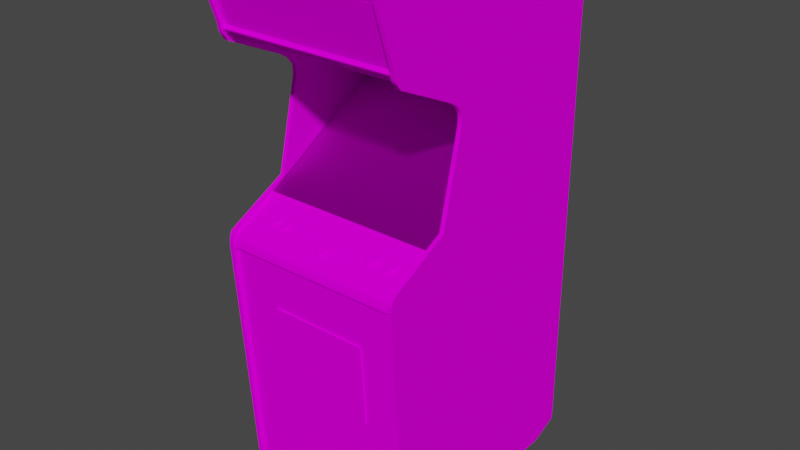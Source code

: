 # Source: theend.blend  (saved by Blender 2.93.20; exported with 4.5.12 LTS)
import bpy
from mathutils import Matrix  # noqa: F401  (used for matrix-valued properties, if any)

bpy.ops.wm.read_factory_settings(use_empty=True)
scene = bpy.context.scene
scene.name = 'Scene'

# ---- images (referenced by path relative to the original .blend; pixels are not part of the script)
import os
ASSET_DIR = os.environ.get("B2B_ASSET_DIR", "")  # directory of the original .blend (textures are referenced by path, not embedded)
HERE = os.path.dirname(os.path.abspath(__file__))  # packed textures are extracted next to this script under _unpacked/

def load_image(name, relpath, width, height, colorspace="sRGB"):
    """Load a texture the original file referenced (path relative to the .blend, or extracted next to this script)."""
    p = next((c for c in (os.path.join(HERE, relpath), os.path.join(ASSET_DIR, relpath)) if relpath and os.path.exists(c)), "")
    if p:
        img = bpy.data.images.load(p, check_existing=True)
        img.name = name
    else:  # same state as the original file: an image datablock whose file is absent (Cycles renders it pink)
        img = bpy.data.images.new(name, width, height)
        img.source = "FILE"
        img.filepath = "//" + (relpath or name)
    img.colorspace_settings.name = colorspace
    return img
img_theendmarqueemap_tiff = load_image('theendmarqueemap.TIFF', 'theendmarqueemap.TIFF', 1024, 1024, 'sRGB')
img_theendmonitormap_tiff = load_image('theendmonitormap.TIFF', 'theendmonitormap.TIFF', 1024, 1024, 'sRGB')
img_theendglassmap_tiff = load_image('theendglassmap.TIFF', 'theendglassmap.TIFF', 1024, 1024, 'sRGB')
img_theendbezelmap_tiff = load_image('theendbezelmap.TIFF', 'theendbezelmap.TIFF', 1024, 1024, 'sRGB')
img_theendallmap_tiff = load_image('theendallmap.TIFF', 'theendallmap.TIFF', 1024, 1024, 'sRGB')

# ---- materials (node trees are filled in below, after node groups)
mat_theendmarquee = bpy.data.materials.new('theendmarquee')
mat_theendmarquee.use_transparent_shadow = False
mat_theendmarquee.roughness = 0.8807
mat_theendmarquee.specular_intensity = 0.0
mat_theendmonitor = bpy.data.materials.new('theendmonitor')
mat_theendmonitor.use_transparent_shadow = False
mat_theendmonitor.roughness = 0.8807
mat_theendmonitor.specular_intensity = 0.0
mat_theendglass = bpy.data.materials.new('theendglass')
mat_theendglass.use_transparent_shadow = False
mat_theendglass.roughness = 0.8807
mat_theendglass.specular_intensity = 0.0
mat_theendbezel = bpy.data.materials.new('theendbezel')
mat_theendbezel.use_transparent_shadow = False
mat_theendbezel.roughness = 0.8807
mat_theendbezel.specular_intensity = 0.0
mat_theendall = bpy.data.materials.new('theendall')
mat_theendall.use_transparent_shadow = False
mat_theendall.roughness = 0.8807
mat_theendall.specular_intensity = 0.0

# ---- node groups
ng_auto_smooth = bpy.data.node_groups.new('Auto Smooth', 'GeometryNodeTree')
_s = ng_auto_smooth.interface.new_socket(name='Geometry', in_out='OUTPUT', socket_type='NodeSocketGeometry')
_s = ng_auto_smooth.interface.new_socket(name='Geometry', in_out='INPUT', socket_type='NodeSocketGeometry')
_s = ng_auto_smooth.interface.new_socket(name='Angle', in_out='INPUT', socket_type='NodeSocketFloat')
_s.subtype = 'ANGLE'
_s.min_value = 0.0
_s.max_value = 3.142
ng_auto_smooth.is_modifier = True
_N = ng_auto_smooth.nodes; _L = ng_auto_smooth.links
n0 = _N.new('NodeGroupOutput'); n0.name = 'Group Output'; n0.location = (480, -100)
n1 = _N.new('NodeGroupInput'); n1.name = 'Group Input'; n1.location = (-420, -300)
n2 = _N.new('NodeGroupInput'); n2.name = 'Group Input.001'; n2.location = (-60, -100)
n3 = _N.new('GeometryNodeSetShadeSmooth'); n3.name = 'Set Shade Smooth'; n3.location = (120, -100)
n3.domain = 'EDGE'
n4 = _N.new('GeometryNodeSetShadeSmooth'); n4.name = 'Set Shade Smooth.001'; n4.location = (300, -100)
n5 = _N.new('GeometryNodeInputMeshEdgeAngle'); n5.name = 'Edge Angle'; n5.location = (-420, -220)
n6 = _N.new('GeometryNodeInputEdgeSmooth'); n6.name = 'Is Edge Smooth'; n6.location = (-60, -160)
n7 = _N.new('GeometryNodeInputShadeSmooth'); n7.name = 'Is Face Smooth'; n7.location = (-240, -340)
n8 = _N.new('FunctionNodeBooleanMath'); n8.name = 'Boolean Math'; n8.location = (-60, -220)
n9 = _N.new('FunctionNodeCompare'); n9.name = 'Compare'; n9.location = (-240, -180)
n9.operation = 'LESS_EQUAL'
_L.new(n5.outputs[0], n9.inputs[0])
_L.new(n4.outputs[0], n0.inputs[0])
_L.new(n1.outputs[1], n9.inputs[1])
_L.new(n9.outputs[0], n8.inputs[0])
_L.new(n7.outputs[0], n8.inputs[1])
_L.new(n2.outputs[0], n3.inputs[0])
_L.new(n6.outputs[0], n3.inputs[1])
_L.new(n3.outputs[0], n4.inputs[0])
_L.new(n8.outputs[0], n3.inputs[2])
n0.is_active_output = True

# ---- material node trees
mat_theendmarquee.use_nodes = True; mat_theendmarquee.node_tree.nodes.clear()
_N = mat_theendmarquee.node_tree.nodes; _L = mat_theendmarquee.node_tree.links
n0 = _N.new('ShaderNodeBsdfPrincipled'); n0.name = 'Principled BSDF'; n0.location = (10, 300)
n0.distribution = 'GGX'
n0.subsurface_method = 'BURLEY'
n0.inputs[2].default_value = 0.8807
n0.inputs[3].default_value = 1.45
n0.inputs[13].default_value = 0.0
n0.inputs[27].default_value = (0.0, 0.0, 0.0, 1.0)
n0.inputs[28].default_value = 1.0
n1 = _N.new('ShaderNodeOutputMaterial'); n1.name = 'Material Output'; n1.location = (300, 300)
n2 = _N.new('ShaderNodeTexImage'); n2.name = 'Image Texture'; n2.location = (-300, 600)
n2.image = img_theendmarqueemap_tiff
_L.new(n0.outputs[0], n1.inputs[0])
_L.new(n2.outputs[0], n0.inputs[0])
n1.is_active_output = True
mat_theendmonitor.use_nodes = True; mat_theendmonitor.node_tree.nodes.clear()
_N = mat_theendmonitor.node_tree.nodes; _L = mat_theendmonitor.node_tree.links
n0 = _N.new('ShaderNodeBsdfPrincipled'); n0.name = 'Principled BSDF'; n0.location = (10, 300)
n0.distribution = 'GGX'
n0.subsurface_method = 'BURLEY'
n0.inputs[2].default_value = 0.8807
n0.inputs[3].default_value = 1.45
n0.inputs[13].default_value = 0.0
n0.inputs[27].default_value = (0.0, 0.0, 0.0, 1.0)
n0.inputs[28].default_value = 1.0
n1 = _N.new('ShaderNodeOutputMaterial'); n1.name = 'Material Output'; n1.location = (300, 300)
n2 = _N.new('ShaderNodeTexImage'); n2.name = 'Image Texture'; n2.location = (-300, 600)
n2.image = img_theendmonitormap_tiff
_L.new(n0.outputs[0], n1.inputs[0])
_L.new(n2.outputs[0], n0.inputs[0])
n1.is_active_output = True
mat_theendglass.use_nodes = True; mat_theendglass.node_tree.nodes.clear()
_N = mat_theendglass.node_tree.nodes; _L = mat_theendglass.node_tree.links
n0 = _N.new('ShaderNodeBsdfPrincipled'); n0.name = 'Principled BSDF'; n0.location = (10, 300)
n0.distribution = 'GGX'
n0.subsurface_method = 'BURLEY'
n0.inputs[2].default_value = 0.8807
n0.inputs[3].default_value = 1.45
n0.inputs[4].default_value = 0.1
n0.inputs[13].default_value = 0.0
n0.inputs[27].default_value = (0.0, 0.0, 0.0, 1.0)
n0.inputs[28].default_value = 1.0
n1 = _N.new('ShaderNodeOutputMaterial'); n1.name = 'Material Output'; n1.location = (300, 300)
n2 = _N.new('ShaderNodeTexImage'); n2.name = 'Image Texture'; n2.location = (-300, 600)
n2.image = img_theendglassmap_tiff
_L.new(n0.outputs[0], n1.inputs[0])
_L.new(n2.outputs[0], n0.inputs[0])
n1.is_active_output = True
mat_theendbezel.use_nodes = True; mat_theendbezel.node_tree.nodes.clear()
_N = mat_theendbezel.node_tree.nodes; _L = mat_theendbezel.node_tree.links
n0 = _N.new('ShaderNodeBsdfPrincipled'); n0.name = 'Principled BSDF'; n0.location = (10, 300)
n0.distribution = 'GGX'
n0.subsurface_method = 'BURLEY'
n0.inputs[2].default_value = 0.8807
n0.inputs[3].default_value = 1.45
n0.inputs[13].default_value = 0.0
n0.inputs[27].default_value = (0.0, 0.0, 0.0, 1.0)
n0.inputs[28].default_value = 1.0
n1 = _N.new('ShaderNodeOutputMaterial'); n1.name = 'Material Output'; n1.location = (300, 300)
n2 = _N.new('ShaderNodeTexImage'); n2.name = 'Image Texture'; n2.location = (-300, 600)
n2.image = img_theendbezelmap_tiff
_L.new(n0.outputs[0], n1.inputs[0])
_L.new(n2.outputs[0], n0.inputs[0])
n1.is_active_output = True
mat_theendall.use_nodes = True; mat_theendall.node_tree.nodes.clear()
_N = mat_theendall.node_tree.nodes; _L = mat_theendall.node_tree.links
n0 = _N.new('ShaderNodeBsdfPrincipled'); n0.name = 'Principled BSDF'; n0.location = (10, 300)
n0.distribution = 'GGX'
n0.subsurface_method = 'BURLEY'
n0.inputs[2].default_value = 0.8807
n0.inputs[3].default_value = 1.45
n0.inputs[13].default_value = 0.0
n0.inputs[27].default_value = (0.0, 0.0, 0.0, 1.0)
n0.inputs[28].default_value = 1.0
n1 = _N.new('ShaderNodeOutputMaterial'); n1.name = 'Material Output'; n1.location = (300, 300)
n2 = _N.new('ShaderNodeTexImage'); n2.name = 'Image Texture'; n2.location = (-300, 600)
n2.image = img_theendallmap_tiff
_L.new(n0.outputs[0], n1.inputs[0])
_L.new(n2.outputs[0], n0.inputs[0])
n1.is_active_output = True

# ---- world
world_world = bpy.data.worlds.new('World'); scene.world = world_world
world_world.use_nodes = True; world_world.node_tree.nodes.clear()
_N = world_world.node_tree.nodes; _L = world_world.node_tree.links
n0 = _N.new('ShaderNodeOutputWorld'); n0.name = 'World Output'; n0.location = (300, 300)
n1 = _N.new('ShaderNodeBackground'); n1.name = 'Background'; n1.location = (10, 300)
n1.inputs[0].default_value = (0.05088, 0.05088, 0.05088, 1.0)
_L.new(n1.outputs[0], n0.inputs[0])
n0.is_active_output = True
world_world.color = (0.05088, 0.05088, 0.05088)
world_world.use_sun_shadow = False
world_world.sun_shadow_jitter_overblur = 0.0

# ---- meshes
me_theend = bpy.data.meshes.new('theend')
me_theend.from_pydata([(0.06964, 0.5692, -0.2976), (0.06964, 0.62, -0.2976), (-0.1189, 0.5692, -0.2976), (-0.1189, 0.62, -0.2976), (-0.1001, 0.07777, -0.2138), (-0.003783, 0.08083, -0.2127), (-0.003783, 0.1405, -0.3243), (-0.099, 0.009321, -0.1071), (-0.003783, 0.01009, -0.1052), (0.09144, 0.1382, -0.3239), (-0.099, 0.1382, -0.3239), (0.09144, 0.009321, -0.1071), (0.09258, 0.07777, -0.2138), (0.1515, 0.07433, -0.2153), (0.08914, 0.1726, -0.3909), (-0.09671, -0.03389, -0.04326), (-0.003783, 0.1753, -0.3932), (-0.09671, 0.1726, -0.3909), (-0.003783, -0.03466, -0.0402), (-0.1491, 0.1669, -0.3825), (0.1488, 0.008557, -0.1106), (-0.1567, 0.008557, -0.1106), (-0.159, 0.07433, -0.2153), (0.1415, 0.1669, -0.3825), (-0.159, 0.07357, -0.2153), (-0.1567, 0.1336, -0.322), (0.08914, -0.03389, -0.04326), (-0.003783, -0.03542, -0.0402), (-0.09671, -0.03427, -0.04326), (0.1488, 0.134, -0.322), (0.1515, 0.07357, -0.2153), (0.1488, 0.008174, -0.1109), (-0.1567, 0.134, -0.322), (-0.003783, 0.1749, -0.3935), (0.08914, 0.1722, -0.3909), (0.1488, 0.1336, -0.322), (-0.1567, 0.008174, -0.1109), (0.1415, -0.02968, -0.05206), (0.08914, -0.03427, -0.04326), (0.1415, -0.03007, -0.05206), (0.1415, 0.1665, -0.3825), (-0.09671, 0.1722, -0.3909), (-0.1491, -0.03007, -0.05206), (-0.1491, -0.02968, -0.05206), (-0.1491, 0.1665, -0.3825), (0.2987, -0.0316, -0.001196), (-0.3013, 0.251, -0.4738), (-0.3013, -0.0316, -0.001196), (0.2987, 0.251, -0.4738), (0.2987, -0.03504, -0.00196), (-0.3013, 0.2476, -0.4746), (-0.3013, -0.03504, -0.00196), (0.2987, 0.2476, -0.4746), (-0.2286, -0.06334, 0.07184), (-0.2034, -0.06945, 0.08523), (-0.2221, -0.07443, 0.08638), (-0.2263, -0.0729, 0.08332), (-0.2317, -0.07863, 0.08599), (-0.2221, -0.0706, 0.0879), (-0.2, -0.06907, 0.0749), (-0.2011, -0.07137, 0.07949), (-0.1942, -0.07557, 0.08026), (-0.211, -0.08169, 0.09288), (-0.2038, -0.08054, 0.09058), (-0.2076, -0.07443, 0.08638), (-0.2122, -0.06295, 0.06152), (-0.2076, -0.06372, 0.06305), (-0.2038, -0.06448, 0.05578), (-0.1927, -0.07251, 0.07337), (-0.211, -0.06372, 0.05349), (-0.226, -0.06448, 0.05578), (-0.2317, -0.06678, 0.06037), (-0.2263, -0.06525, 0.06611), (-0.2371, -0.07251, 0.07337), (-0.2355, -0.07557, 0.08026), (-0.2286, -0.07137, 0.07949), (-0.2298, -0.06907, 0.0749), (-0.2286, -0.06716, 0.07031), (-0.2355, -0.06945, 0.06649), (-0.2122, -0.07519, 0.0879), (-0.226, -0.08054, 0.09058), (-0.2221, -0.06372, 0.06305), (-0.2122, -0.05951, 0.06305), (-0.2011, -0.06334, 0.07184), (-0.1942, -0.06945, 0.06649), (-0.198, -0.06678, 0.06037), (-0.2034, -0.06525, 0.06611), (-0.2298, -0.06563, 0.07643), (-0.2263, -0.06142, 0.06764), (-0.2076, -0.0706, 0.0879), (-0.2011, -0.06716, 0.07031), (-0.2034, -0.06142, 0.06764), (-0.2, -0.06563, 0.07643), (-0.2286, -0.06754, 0.08102), (-0.2221, -0.06028, 0.06496), (-0.2187, -0.06372, 0.05349), (-0.198, -0.07863, 0.08599), (-0.2187, -0.08169, 0.09288), (-0.2034, -0.0729, 0.08332), (-0.2175, -0.06295, 0.06152), (-0.2175, -0.07519, 0.0879), (-0.2122, -0.07137, 0.08982), (-0.2175, -0.07137, 0.08982), (-0.2175, -0.05951, 0.06305), (-0.2076, -0.06028, 0.06496), (-0.2263, -0.06945, 0.08523), (-0.2011, -0.06754, 0.08102), (0.2322, -0.05951, 0.06343), (0.2157, -0.06334, 0.07223), (0.2222, -0.06028, 0.06496), (0.2222, -0.0706, 0.08829), (0.2088, -0.06945, 0.06649), (0.2077, -0.07251, 0.07337), (0.215, -0.06907, 0.0749), (0.2517, -0.07251, 0.07337), (0.2505, -0.06945, 0.06649), (0.2436, -0.06716, 0.07031), (0.2371, -0.07443, 0.08676), (0.2322, -0.07519, 0.08829), (0.2333, -0.08169, 0.09326), (0.2257, -0.08169, 0.09326), (0.2222, -0.07443, 0.08676), (0.2184, -0.0729, 0.0837), (0.2127, -0.07863, 0.08638), (0.2333, -0.06372, 0.05387), (0.2257, -0.06372, 0.05387), (0.2272, -0.06295, 0.0619), (0.241, -0.06525, 0.06649), (0.2157, -0.06716, 0.07031), (0.2222, -0.06372, 0.06343), (0.2467, -0.07863, 0.08638), (0.2505, -0.07557, 0.08026), (0.2436, -0.07137, 0.07949), (0.2088, -0.07557, 0.08026), (0.2322, -0.06295, 0.0619), (0.241, -0.06142, 0.06802), (0.2444, -0.06907, 0.0749), (0.2444, -0.06563, 0.07682), (0.2467, -0.06678, 0.06075), (0.2406, -0.06448, 0.05617), (0.2371, -0.06372, 0.06343), (0.2184, -0.06448, 0.05617), (0.2127, -0.06678, 0.06075), (0.2184, -0.06525, 0.06649), (0.2371, -0.0706, 0.08829), (0.241, -0.06945, 0.08523), (0.2371, -0.06028, 0.06496), (0.2157, -0.06754, 0.0814), (0.2322, -0.07137, 0.08982), (0.2272, -0.07519, 0.08829), (0.2184, -0.08054, 0.09096), (0.2406, -0.08054, 0.09096), (0.241, -0.0729, 0.0837), (0.2157, -0.07137, 0.07949), (0.2272, -0.05951, 0.06343), (0.215, -0.06563, 0.07682), (0.2436, -0.06334, 0.07223), (0.2436, -0.06754, 0.0814), (0.2272, -0.07137, 0.08982), (0.2184, -0.06945, 0.08523), (0.2184, -0.06142, 0.06802), (-0.1686, -0.05951, 0.06305), (-0.185, -0.06334, 0.07184), (-0.1564, -0.06563, 0.07643), (-0.182, -0.06448, 0.05578), (-0.1881, -0.06678, 0.06037), (-0.1824, -0.06525, 0.06611), (-0.1785, -0.07443, 0.08638), (-0.1824, -0.0729, 0.08332), (-0.1881, -0.07863, 0.08599), (-0.1602, -0.08054, 0.09058), (-0.1541, -0.07863, 0.08599), (-0.1598, -0.0729, 0.08332), (-0.1636, -0.06372, 0.06305), (-0.1598, -0.06525, 0.06611), (-0.1541, -0.06678, 0.06037), (-0.1636, -0.07443, 0.08638), (-0.1598, -0.06945, 0.08523), (-0.1736, -0.07137, 0.08982), (-0.1785, -0.0706, 0.0879), (-0.1785, -0.06372, 0.06305), (-0.1602, -0.06448, 0.05578), (-0.1675, -0.06372, 0.05349), (-0.1686, -0.06295, 0.06152), (-0.1502, -0.07557, 0.08026), (-0.1491, -0.07251, 0.07337), (-0.1564, -0.06907, 0.0749), (-0.1919, -0.06945, 0.06649), (-0.1931, -0.07251, 0.07337), (-0.1858, -0.06907, 0.0749), (-0.182, -0.08054, 0.09058), (-0.185, -0.06716, 0.07031), (-0.1598, -0.06142, 0.06764), (-0.1571, -0.07137, 0.07949), (-0.1502, -0.06945, 0.06649), (-0.1751, -0.08169, 0.09288), (-0.1675, -0.08169, 0.09288), (-0.1686, -0.07519, 0.0879), (-0.1824, -0.06142, 0.06764), (-0.1858, -0.06563, 0.07643), (-0.1824, -0.06945, 0.08523), (-0.185, -0.07137, 0.07949), (-0.1571, -0.06716, 0.07031), (-0.1736, -0.06295, 0.06152), (-0.1736, -0.05951, 0.06305), (-0.1736, -0.07519, 0.0879), (-0.185, -0.06754, 0.08102), (-0.1686, -0.07137, 0.08982), (-0.1636, -0.0706, 0.0879), (-0.1751, -0.06372, 0.05349), (-0.1919, -0.07557, 0.08026), (-0.1785, -0.06028, 0.06496), (-0.1571, -0.06754, 0.08102), (-0.1636, -0.06028, 0.06496), (-0.1571, -0.06334, 0.07184), (0.1511, -0.06334, 0.07223), (0.1763, -0.06945, 0.08523), (0.1576, -0.0706, 0.08829), (0.1511, -0.06716, 0.07031), (0.1538, -0.06525, 0.06649), (0.148, -0.06678, 0.06075), (0.1675, -0.07519, 0.08829), (0.1626, -0.07519, 0.08829), (0.161, -0.08169, 0.09326), (0.1442, -0.07557, 0.08026), (0.148, -0.07863, 0.08638), (0.1538, -0.0729, 0.0837), (0.1821, -0.06678, 0.06075), (0.1759, -0.06448, 0.05617), (0.1725, -0.06372, 0.06343), (0.1859, -0.07557, 0.08026), (0.187, -0.07251, 0.07337), (0.1798, -0.06907, 0.0749), (0.1542, -0.06448, 0.05617), (0.1675, -0.06295, 0.0619), (0.179, -0.07137, 0.07949), (0.1763, -0.0729, 0.0837), (0.1821, -0.07863, 0.08638), (0.1691, -0.08169, 0.09326), (0.1511, -0.07137, 0.07949), (0.1763, -0.06525, 0.06649), (0.179, -0.06716, 0.07031), (0.1859, -0.06945, 0.06649), (0.1798, -0.06563, 0.07682), (0.1675, -0.07137, 0.08982), (0.1675, -0.05951, 0.06343), (0.1691, -0.06372, 0.05387), (0.161, -0.06372, 0.05387), (0.1626, -0.06295, 0.0619), (0.1442, -0.06945, 0.06649), (0.1431, -0.07251, 0.07337), (0.1503, -0.06907, 0.0749), (0.1759, -0.08054, 0.09096), (0.1576, -0.07443, 0.08676), (0.179, -0.06754, 0.0814), (0.1725, -0.0706, 0.08829), (0.1725, -0.07443, 0.08676), (0.1576, -0.06372, 0.06343), (0.1576, -0.06028, 0.06496), (0.1511, -0.06754, 0.0814), (0.1538, -0.06142, 0.06802), (0.1542, -0.08054, 0.09096), (0.1763, -0.06142, 0.06802), (0.1626, -0.07137, 0.08982), (0.1725, -0.06028, 0.06496), (0.1538, -0.06945, 0.08523), (0.1503, -0.06563, 0.07682), (0.179, -0.06334, 0.07223), (0.1626, -0.05951, 0.06343), (0.01266, -0.08475, 0.1189), (0.008454, -0.08972, 0.1204), (0.003865, -0.09049, 0.1219), (0.005012, -0.09699, 0.1269), (0.01228, -0.09584, 0.1246), (0.01801, -0.09355, 0.12), (0.01266, -0.08819, 0.1173), (0.01266, -0.08054, 0.1001), (0.01495, -0.08246, 0.1043), (0.02184, -0.08475, 0.1001), (-0.009902, -0.09584, 0.1246), (-0.002636, -0.09699, 0.1269), (-0.001489, -0.09049, 0.1219), (-0.02099, -0.08781, 0.107), (-0.01946, -0.09087, 0.1139), (-0.01258, -0.08628, 0.1135), (-0.006078, -0.07901, 0.09708), (-0.001489, -0.07825, 0.09555), (-0.002636, -0.07901, 0.08752), (0.01801, -0.08207, 0.09441), (0.01228, -0.07978, 0.08982), (0.008454, -0.07901, 0.09708), (-0.01373, -0.08437, 0.1089), (-0.009902, -0.07978, 0.08982), (-0.01564, -0.08207, 0.09441), (-0.01028, -0.08054, 0.1001), (-0.006078, -0.08972, 0.1204), (-0.01028, -0.08819, 0.1173), (-0.01564, -0.09355, 0.12), (0.003865, -0.08666, 0.1235), (0.02184, -0.09087, 0.1139), (0.02337, -0.08781, 0.107), (0.0161, -0.08437, 0.1089), (0.003865, -0.07825, 0.09555), (-0.006078, -0.07557, 0.09861), (0.01495, -0.08628, 0.1135), (0.01495, -0.07863, 0.1059), (0.005012, -0.07901, 0.08752), (-0.01373, -0.08093, 0.1105), (0.003865, -0.07481, 0.09708), (-0.001489, -0.08666, 0.1235), (-0.006078, -0.0859, 0.1219), (-0.01258, -0.08246, 0.1043), (-0.01258, -0.07863, 0.1059), (-0.001489, -0.07481, 0.09708), (0.01266, -0.07672, 0.1017), (0.0161, -0.08093, 0.1105), (0.008454, -0.07557, 0.09861), (-0.01946, -0.08475, 0.1001), (-0.01258, -0.08284, 0.1151), (-0.01028, -0.07672, 0.1017), (0.008454, -0.0859, 0.1219), (0.01495, -0.08284, 0.1151), (-0.01028, -0.08475, 0.1189), (-0.1525, -0.315, 0.1418), (-0.1525, -0.5903, 0.1227), (-0.1525, -0.5903, 0.1277), (0.1775, -0.3153, 0.1468), (0.1775, -0.5903, 0.1227), (0.1775, -0.315, 0.1418), (0.1775, -0.5903, 0.1277), (-0.1525, -0.3153, 0.1468), (0.2979, -0.1521, 0.1617), (0.2979, -0.126, 0.1594), (-0.3021, -0.1054, 0.1464), (-0.3021, -0.126, 0.1594), (0.2979, -0.04842, 0.01984), (-0.3021, -0.02777, -0.00349), (-0.3021, -0.04842, 0.01984), (-0.3021, -0.1521, 0.1617), (0.2979, -0.1054, 0.1464), (0.2979, -0.02777, -0.00349), (-0.2963, 0.6992, 0.1969), (-0.2963, 0.5267, 0.1369), (0.2926, 0.6992, 0.1969), (0.2926, 0.5267, 0.1369), (0.2991, -0.9666, 0.0967), (0.2991, -0.1467, 0.1533), (-0.3009, -0.1467, 0.1533), (-0.3009, -0.9666, 0.0967), (-0.1154, -0.05072, 0.02557), (0.1041, -0.06372, 0.05425), (-0.1158, -0.0641, 0.0554), (0.1037, -0.05033, 0.02481), (0.2979, 0.1707, -0.4108), (0.2979, -0.03618, -0.004255), (0.2979, -0.03963, -0.07118), (-0.3021, -0.03963, -0.07118), (-0.3021, 0.2323, -0.4509), (-0.3021, 0.1707, -0.4108), (-0.3021, -0.03618, -0.004255), (0.2979, 0.2323, -0.4509), (-0.3009, -0.996, 0.1082), (-0.3009, 0.3409, -0.1217), (-0.3009, -1.025, -0.6077), (-0.3147, -1.025, -0.6077), (-0.3009, 0.008174, -0.05282), (-0.3009, 0.5286, 0.1533), (-0.3009, 0.7477, 0.19), (-0.3009, -0.1425, 0.169), (-0.3147, 0.4755, 0.1296), (-0.3147, -0.9826, -0.7056), (-0.3147, 0.7344, 0.2087), (-0.3009, 0.7187, 0.2168), (-0.3147, 0.5286, 0.1533), (-0.3009, 0.4969, 0.1453), (-0.3147, 0.6739, -0.7029), (-0.3009, 0.6739, -0.7029), (-0.3147, -0.1425, 0.169), (-0.3147, 0.008174, -0.05282), (-0.3147, 0.4969, 0.1453), (-0.3009, 0.3833, -0.07385), (-0.3147, 0.3833, -0.07385), (-0.3009, 0.3646, -0.1029), (-0.3009, 0.7344, 0.2087), (-0.3147, 0.7477, 0.19), (-0.3009, 0.4755, 0.1296), (-0.3009, -1.028, 0.07911), (-0.3147, -1.028, 0.07911), (-0.3009, -0.1004, 0.1586), (-0.3147, -0.1004, 0.1586), (-0.3009, 0.3172, -0.1243), (-0.3147, 0.3409, -0.1217), (-0.3009, -0.9826, -0.7056), (-0.3147, 0.3172, -0.1243), (-0.3147, 0.7187, 0.2168), (-0.3147, -0.1188, 0.1663), (-0.3009, 0.5099, 0.1506), (-0.3147, 0.3646, -0.1029), (-0.3009, -0.1188, 0.1663), (-0.3147, 0.5099, 0.1506), (-0.3009, 0.2961, -0.1217), (-0.3147, 0.2961, -0.1217), (-0.3009, -1.014, 0.1055), (-0.3147, -0.996, 0.1082), (-0.3147, -1.014, 0.1055), (0.3117, 0.6739, -0.7029), (0.2979, 0.3646, -0.1029), (0.2979, 0.6739, -0.7029), (0.2979, 0.2961, -0.1217), (0.3117, -1.025, -0.6077), (0.3117, 0.008174, -0.05282), (0.2979, 0.008174, -0.05282), (0.2979, 0.5286, 0.1533), (0.3117, 0.3833, -0.07385), (0.3117, -0.9826, -0.7056), (0.3117, 0.7344, 0.2087), (0.3117, 0.5286, 0.1533), (0.2979, 0.7187, 0.2168), (0.2979, 0.4969, 0.1453), (0.3117, -0.996, 0.1082), (0.2979, -0.1425, 0.169), (0.3117, -0.1425, 0.169), (0.3117, -0.1004, 0.1586), (0.3117, 0.4969, 0.1453), (0.3117, 0.4755, 0.1296), (0.2979, 0.4755, 0.1296), (0.2979, 0.3833, -0.07385), (0.2979, 0.7477, 0.19), (0.2979, -1.025, -0.6077), (0.3117, -1.028, 0.07911), (0.2979, -1.014, 0.1055), (0.2979, -1.028, 0.07911), (0.2979, 0.7344, 0.2087), (0.2979, -0.1004, 0.1586), (0.2979, -0.1188, 0.1663), (0.3117, 0.3172, -0.1243), (0.3117, 0.3409, -0.1217), (0.2979, 0.3409, -0.1217), (0.2979, -0.9826, -0.7056), (0.3117, 0.7477, 0.19), (0.3117, 0.7187, 0.2168), (0.3117, 0.3646, -0.1029), (0.2979, 0.5099, 0.1506), (0.3117, 0.5099, 0.1506), (0.3117, -0.1188, 0.1663), (0.3117, 0.2961, -0.1217), (0.2979, 0.3172, -0.1243), (0.3117, -1.014, 0.1055), (0.2979, -0.996, 0.1082), (0.2972, -0.9459, -0.6911), (0.2972, 0.2307, -0.4536), (0.2972, 0.7367, 0.1927), (0.2972, 0.6598, -0.6857), (-0.3028, 0.6598, -0.6857), (0.2972, 0.6437, -0.6643), (-0.3028, 0.7183, 0.1847), (-0.3028, 0.6437, -0.6643), (-0.3028, 0.2307, -0.4536), (-0.3028, 0.7367, 0.1927), (0.2972, 0.7183, 0.1847), (-0.3028, 0.6996, 0.1954), (-0.3028, 0.5244, 0.1346), (0.2972, -1.017, -0.5821), (0.2972, -0.9138, -0.675), (-0.3028, -0.9138, -0.675), (-0.3028, -1.017, -0.5821), (-0.3028, -0.9459, -0.6911), (0.2972, 0.7183, 0.2057), (0.2972, 0.4927, 0.1319), (-0.3028, 0.4927, 0.1319), (0.2972, 0.5137, 0.1449), (0.2972, 0.5244, 0.1346), (-0.3028, 0.7183, 0.2057), (-0.3028, 0.5137, 0.1449), (0.2972, 0.6996, 0.1954)], [], [(460, 461, 471, 474), (255, 244, 221, 256), (315, 321, 304, 301), (6, 10, 4, 5), (5, 4, 7, 8), (267, 243, 232, 241), (14, 16, 6, 9), (10, 6, 16, 17), (4, 22, 21, 7), (199, 162, 191, 189), (60, 98, 96, 61), (296, 284, 283, 297), (11, 20, 13, 12), (29, 9, 12, 13), (15, 18, 8, 7), (32, 10, 17, 19), (168, 201, 210, 169), (13, 20, 31, 30), (352, 349, 351, 350), (20, 37, 39, 31), (35, 40, 23, 29), (17, 16, 33), (34, 33, 16), (29, 13, 30, 35), (22, 32, 25, 24), (32, 19, 44, 25), (38, 39, 37, 26), (106, 54, 98, 60), (18, 15, 28, 27), (36, 42, 43, 21), (16, 14, 34), (41, 44, 19, 17), (256, 221, 238, 252), (33, 41, 17), (391, 393, 390, 362), (418, 425, 424, 423), (123, 150, 121, 122), (162, 179, 177, 161), (75, 76, 73, 74), (272, 273, 270, 271), (81, 99, 95, 70), (66, 86, 85, 67), (77, 72, 71, 78), (90, 59, 68, 84), (58, 101, 54), (387, 364, 363, 386), (15, 43, 42, 28), (223, 238, 221, 222), (83, 92, 59, 90), (64, 98, 54, 89), (58, 105, 56, 55), (93, 87, 76, 75), (198, 211, 180, 166), (55, 100, 102, 58), (173, 183, 161, 213), (312, 319, 294, 311), (91, 82, 92), (88, 94, 81, 72), (53, 93, 58), (200, 206, 201, 168), (82, 94, 53), (9, 29, 23, 14), (56, 75, 74, 57), (286, 302, 306, 287), (57, 80, 55, 56), (312, 310, 269, 308), (86, 90, 84, 85), (143, 129, 141, 142), (24, 36, 21, 22), (191, 166, 165, 187), (281, 295, 279, 280), (75, 56, 105, 93), (82, 104, 66, 65), (379, 369, 385, 374), (82, 54, 92), (58, 102, 101), (91, 83, 90, 86), (92, 106, 60, 59), (305, 315, 301, 277), (82, 103, 94), (53, 87, 93), (91, 104, 82), (93, 105, 58), (54, 106, 92), (83, 91, 92), (94, 88, 53), (101, 89, 54), (245, 215, 217, 216), (107, 109, 108), (251, 218, 249, 250), (202, 186, 185, 194), (176, 197, 196, 170), (126, 134, 124, 125), (113, 128, 111, 112), (182, 209, 203, 183), (297, 279, 295, 296), (172, 176, 170, 171), (226, 239, 224, 225), (132, 152, 130, 131), (400, 390, 393, 401), (208, 207, 197, 176), (232, 235, 230, 231), (215, 260, 219, 218), (219, 257, 233, 220), (278, 288, 276, 277), (217, 265, 226, 253), (253, 222, 263, 217), (259, 266, 251, 239), (107, 146, 140, 134), (135, 156, 116, 127), (136, 116, 156, 137), (127, 140, 146, 135), (183, 173, 181, 182), (245, 264, 229, 234), (135, 107, 137), (240, 229, 264, 262), (137, 157, 132, 136), (108, 147, 110), (110, 148, 145), (228, 246, 234, 229), (253, 226, 225, 261), (239, 251, 250, 224), (242, 227, 240, 241), (353, 360, 357, 358), (265, 259, 239, 226), (159, 147, 153, 122), (107, 145, 137), (107, 154, 109), (257, 219, 260, 258), (295, 281, 309, 310), (108, 155, 147), (135, 146, 107), (156, 135, 137), (145, 157, 137), (110, 158, 148), (147, 159, 110), (109, 160, 108), (148, 144, 145), (20, 11, 26, 37), (161, 177, 163), (175, 181, 173, 174), (152, 117, 151, 130), (169, 190, 167, 168), (140, 127, 138, 139), (179, 200, 168, 167), (157, 145, 152, 132), (78, 73, 76, 77), (153, 113, 112, 133), (116, 136, 114, 115), (192, 161, 163), (149, 121, 150, 120), (118, 149, 120, 119), (211, 204, 203, 180), (213, 192, 174, 173), (214, 163, 186, 202), (14, 23, 40, 34), (177, 208, 176, 172), (162, 198, 166, 191), (86, 66, 104, 91), (206, 199, 189, 201), (98, 64, 63, 96), (386, 402, 404, 387), (234, 248, 268, 245), (162, 206, 179), (179, 207, 177), (119, 151, 117, 118), (193, 172, 171, 184), (100, 55, 80, 97), (122, 153, 133, 123), (128, 143, 142, 111), (174, 202, 194, 175), (186, 193, 184, 185), (271, 281, 280, 272), (172, 193, 212, 177), (161, 211, 162), (177, 212, 163), (87, 53, 77, 76), (94, 103, 99, 81), (163, 212, 193, 186), (321, 269, 275, 304), (167, 205, 178, 179), (206, 200, 179), (161, 204, 211), (162, 199, 206), (207, 208, 177), (211, 198, 162), (192, 213, 161), (214, 192, 163), (179, 178, 207), (61, 68, 59, 60), (115, 138, 127, 116), (166, 180, 164, 165), (237, 230, 235, 236), (248, 234, 246, 247), (125, 141, 129, 126), (229, 240, 227, 228), (247, 233, 257, 248), (287, 292, 285, 286), (155, 108, 128, 113), (220, 249, 218, 219), (245, 216, 243), (335, 340, 336, 337), (217, 244, 216), (262, 267, 241, 240), (465, 466, 449, 462), (82, 53, 58, 54), (241, 232, 231, 242), (291, 311, 317, 282), (254, 216, 236, 235), (158, 110, 121, 149), (143, 128, 108, 160), (218, 251, 266, 215), (89, 101, 79, 64), (110, 159, 122, 121), (180, 203, 209, 164), (303, 313, 286, 285), (160, 109, 129, 143), (258, 268, 248, 257), (215, 259, 217), (245, 258, 215), (10, 32, 22, 4), (205, 167, 190, 195), (236, 256, 252, 237), (189, 191, 187, 188), (131, 114, 136, 132), (222, 253, 261, 223), (113, 153, 147, 155), (235, 232, 243, 254), (262, 245, 243), (217, 263, 244), (117, 152, 145, 144), (144, 148, 118, 117), (262, 264, 245), (259, 265, 217), (216, 254, 243), (215, 266, 259), (267, 262, 243), (245, 268, 258), (258, 260, 215), (244, 255, 216), (108, 110, 145, 107), (201, 189, 188, 210), (294, 285, 292, 293), (293, 317, 311, 294), (64, 79, 62, 63), (197, 205, 195, 196), (289, 306, 302, 290), (72, 81, 70, 71), (290, 276, 288, 289), (275, 270, 273, 274), (310, 298, 269), (284, 291, 282, 283), (67, 69, 65, 66), (308, 303, 312), (43, 15, 7, 21), (99, 65, 69, 95), (5, 12, 9, 6), (316, 314, 276, 290), (18, 26, 11, 8), (12, 5, 8, 11), (326, 329, 327, 328), (320, 298, 271, 270), (310, 322, 296, 295), (284, 296, 322, 318), (256, 236, 216, 255), (301, 304, 299, 300), (314, 305, 277, 276), (412, 442, 443, 416), (308, 316, 290, 302), (314, 308, 315), (277, 301, 300, 278), (139, 124, 134, 140), (274, 299, 304, 275), (79, 100, 97, 62), (388, 365, 378, 389), (307, 312, 311, 291), (308, 269, 315), (312, 318, 310), (53, 88, 72, 77), (303, 319, 312), (310, 309, 298), (291, 284, 318, 307), (285, 294, 319, 303), (270, 275, 269, 320), (298, 320, 269), (269, 321, 315), (305, 314, 315), (314, 316, 308), (318, 322, 310), (312, 307, 318), (308, 313, 303), (368, 398, 395, 377), (204, 161, 183, 203), (202, 174, 192, 214), (326, 330, 325, 329), (366, 372, 394, 373), (325, 330, 323, 324), (401, 378, 365, 400), (344, 343, 341, 342), (207, 178, 205, 197), (428, 438, 414, 409), (432, 417, 440, 415), (356, 359, 354, 355), (109, 154, 126, 129), (45, 48, 46, 47), (339, 335, 337, 333), (421, 444, 434, 420), (416, 440, 417, 412), (400, 361, 376), (362, 376, 382), (391, 397, 375), (401, 375, 403), (376, 386, 363), (375, 364, 387), (365, 361, 400), (378, 401, 403), (373, 384, 375), (366, 376, 367), (365, 368, 361), (378, 403, 377), (380, 376, 385), (381, 369, 375), (376, 363, 392), (375, 370, 364), (373, 371, 384), (366, 383, 372), (375, 384, 367, 376), (385, 376, 374), (402, 361, 403, 404), (408, 411, 410, 445), (464, 465, 462, 463), (374, 396, 399, 379), (65, 99, 103, 82), (244, 263, 222, 221), (328, 323, 330, 326), (362, 382, 397, 391), (369, 379, 375), (383, 367, 384, 371), (376, 392, 370, 375), (415, 439, 427, 432), (375, 387, 404), (334, 338, 331, 332), (388, 368, 365), (437, 446, 435, 436), (49, 52, 50, 51), (389, 378, 377), (390, 376, 362), (454, 459, 455, 456), (376, 402, 386), (393, 391, 375), (366, 367, 383), (373, 394, 371), (382, 376, 380), (148, 158, 149, 118), (379, 399, 375), (373, 399, 396, 366), (389, 377, 395), (413, 424, 425, 426), (396, 376, 366), (324, 327, 329, 325), (397, 381, 375), (388, 398, 368), (374, 376, 396), (399, 373, 375), (401, 393, 375), (361, 368, 377, 403), (400, 376, 390), (376, 361, 402), (375, 404, 403), (381, 397, 382, 380), (445, 419, 405), (436, 405, 441), (437, 406, 407), (408, 407, 448), (407, 428, 431), (405, 429, 409), (410, 419, 445), (411, 408, 448), (412, 427, 407), (416, 405, 439), (410, 421, 419), (411, 448, 420), (426, 425, 407), (413, 405, 424), (407, 438, 428), (405, 409, 414), (412, 432, 427), (416, 415, 440), (452, 449, 466, 453), (425, 418, 407), (380, 385, 369, 381), (448, 430, 447, 419), (302, 286, 313, 308), (358, 356, 355, 353), (420, 448, 419, 421), (453, 458, 451, 452), (433, 434, 444, 422), (424, 405, 423), (429, 447, 430, 431), (389, 395, 398, 388), (426, 406, 441, 413), (134, 126, 154, 107), (407, 431, 430), (422, 410, 411, 433), (422, 421, 410), (423, 443, 442, 418), (371, 394, 372, 383), (433, 411, 420), (435, 405, 436), (407, 427, 439, 405), (405, 447, 429), (446, 437, 407), (416, 439, 415), (412, 417, 432), (441, 405, 413), (101, 102, 100, 79), (418, 442, 407), (436, 441, 406, 437), (433, 420, 434), (405, 414, 438, 407), (443, 405, 416), (463, 454, 456, 464), (406, 426, 407), (422, 444, 421), (423, 405, 443), (442, 412, 407), (408, 446, 407), (324, 323, 328, 327), (445, 405, 435), (405, 419, 447), (431, 428, 409, 429), (407, 430, 448), (298, 309, 281, 271), (347, 348, 345, 346), (3, 2, 0, 1), (469, 457, 450, 468), (445, 435, 446, 408), (468, 470, 473, 469), (332, 339, 333, 334), (364, 370, 392, 363), (461, 473, 470, 471), (474, 467, 472, 460), (26, 18, 27, 38), (458, 472, 467, 451)])
me_theend.polygons.foreach_set('use_smooth', [True] * 444)
me_theend.polygons.foreach_set('material_index', [4, 4, 4, 1, 1, 4, 1, 1, 1, 4, 4, 4, 1, 1, 1, 1, 4, 1, 4, 1, 1, 1, 1, 1, 1, 1, 1, 4, 1, 1, 1, 1, 4, 1, 4, 4, 4, 4, 4, 4, 4, 4, 4, 4, 4, 4, 1, 4, 4, 4, 4, 4, 4, 4, 4, 4, 4, 4, 4, 4, 4, 1, 4, 4, 4, 4, 4, 4, 1, 4, 4, 4, 4, 4, 4, 4, 4, 4, 4, 4, 4, 4, 4, 4, 4, 4, 4, 4, 4, 4, 4, 4, 4, 4, 4, 4, 4, 4, 4, 4, 4, 4, 4, 4, 4, 4, 4, 4, 4, 4, 4, 4, 4, 4, 4, 4, 4, 4, 4, 4, 4, 4, 4, 4, 4, 4, 4, 4, 4, 4, 4, 4, 4, 4, 4, 4, 4, 4, 1, 4, 4, 4, 4, 4, 4, 4, 4, 4, 4, 4, 4, 4, 4, 4, 4, 1, 4, 4, 4, 4, 4, 4, 4, 4, 4, 4, 4, 4, 4, 4, 4, 4, 4, 4, 4, 4, 4, 4, 4, 4, 4, 4, 4, 4, 4, 4, 4, 4, 4, 4, 4, 4, 4, 4, 4, 4, 4, 4, 4, 4, 4, 4, 4, 4, 4, 4, 4, 4, 4, 4, 4, 4, 4, 4, 4, 4, 4, 4, 4, 4, 1, 4, 4, 4, 4, 4, 4, 4, 4, 4, 4, 4, 4, 4, 4, 4, 4, 4, 4, 4, 4, 4, 4, 4, 4, 4, 4, 4, 4, 4, 4, 4, 4, 4, 1, 4, 1, 4, 1, 1, 4, 4, 4, 4, 4, 4, 4, 4, 4, 4, 4, 4, 4, 4, 4, 4, 4, 4, 4, 4, 4, 4, 4, 4, 4, 4, 4, 4, 4, 4, 4, 4, 4, 4, 4, 4, 4, 4, 0, 4, 4, 4, 4, 4, 2, 4, 4, 4, 4, 4, 4, 4, 4, 4, 4, 4, 4, 4, 4, 4, 4, 4, 4, 4, 4, 4, 4, 4, 4, 4, 4, 4, 4, 4, 4, 4, 4, 4, 4, 4, 4, 4, 4, 4, 3, 4, 4, 4, 4, 4, 4, 4, 4, 4, 4, 4, 4, 4, 4, 4, 4, 4, 4, 4, 4, 4, 4, 4, 4, 4, 4, 4, 4, 4, 4, 4, 4, 4, 4, 4, 4, 4, 4, 4, 4, 4, 4, 4, 4, 4, 4, 4, 4, 4, 4, 4, 4, 4, 4, 4, 4, 4, 4, 4, 4, 4, 4, 4, 4, 4, 4, 4, 4, 4, 4, 4, 4, 4, 4, 4, 4, 4, 4, 4, 4, 4, 4, 4, 4, 4, 4, 4, 4, 4, 0, 4, 4, 4, 4, 4, 4, 4, 1, 4])
_uv = me_theend.uv_layers.new(name='UVMap')
_uv.uv.foreach_set('vector', [0.06185, 0.3521, 0.06185, 0.3521, 0.06185, 0.3493, 0.06185, 0.3493, 0.6591, 0.9158, 0.6507, 0.913, 0.6507, 0.913, 0.6591, 0.9158, 0.5893, 0.9409, 0.5865, 0.9326, 0.5865, 0.9326, 0.5893, 0.9409, 0.5, 0.7791, 0.2237, 0.7763, 0.2209, 0.5, 0.5, 0.5, 0.5, 0.5, 0.2209, 0.5, 0.2237, 0.2237, 0.5, 0.2209, 0.6702, 0.9465, 0.673, 0.9382, 0.673, 0.9382, 0.6702, 0.9465, 0.7679, 0.9409, 0.5, 0.9493, 0.5, 0.7791, 0.7763, 0.7763, 0.2237, 0.7763, 0.5, 0.7791, 0.5, 0.9493, 0.2321, 0.9409, 0.2209, 0.5, 0.05068, 0.5, 0.05905, 0.2321, 0.2237, 0.2237, 0.6228, 0.9382, 0.6228, 0.9465, 0.6228, 0.9465, 0.6228, 0.9382, 0.6702, 0.9298, 0.6674, 0.9214, 0.6758, 0.913, 0.6842, 0.9242, 0.5447, 0.9242, 0.5391, 0.9326, 0.5279, 0.927, 0.5335, 0.9158, 0.7763, 0.2237, 0.9409, 0.2321, 0.9493, 0.5, 0.7791, 0.5, 0.9409, 0.7679, 0.7763, 0.7763, 0.7791, 0.5, 0.9493, 0.5, 0.2321, 0.05905, 0.5, 0.05068, 0.5, 0.2209, 0.2237, 0.2237, 0.05905, 0.7679, 0.2237, 0.7763, 0.2321, 0.9409, 0.08138, 0.9186, 0.6284, 0.9214, 0.6228, 0.9298, 0.6116, 0.9242, 0.62, 0.913, 0.9493, 0.5, 0.9409, 0.2321, 0.9409, 0.2321, 0.9493, 0.5, 0.5084, 0.7009, 0.5112, 0.00882, 0.7288, 0.00882, 0.7205, 0.7037, 0.9409, 0.2321, 0.9186, 0.08138, 0.9186, 0.08138, 0.9409, 0.2321, 0.9409, 0.7679, 0.9186, 0.9186, 0.9186, 0.9186, 0.9409, 0.7679, 0.2321, 0.9409, 0.5, 0.9493, 0.5, 0.9493, 0.7679, 0.9409, 0.5, 0.9493, 0.5, 0.9493, 0.9409, 0.7679, 0.9493, 0.5, 0.9493, 0.5, 0.9409, 0.7679, 0.05068, 0.5, 0.05905, 0.7679, 0.05905, 0.7679, 0.05068, 0.5, 0.05905, 0.7679, 0.08138, 0.9186, 0.08138, 0.9186, 0.05905, 0.7679, 0.7679, 0.05905, 0.9186, 0.08138, 0.9186, 0.08138, 0.7679, 0.05905, 0.6702, 0.9298, 0.6674, 0.9214, 0.6674, 0.9214, 0.6702, 0.9298, 0.5, 0.05068, 0.2321, 0.05905, 0.2321, 0.05905, 0.5, 0.05068, 0.05905, 0.2321, 0.08138, 0.08138, 0.08138, 0.08138, 0.05905, 0.2321, 0.5, 0.9493, 0.7679, 0.9409, 0.7679, 0.9409, 0.2321, 0.9409, 0.08138, 0.9186, 0.08138, 0.9186, 0.2321, 0.9409, 0.6591, 0.9158, 0.6507, 0.913, 0.6535, 0.9019, 0.6674, 0.9047, 0.5, 0.9493, 0.2321, 0.9409, 0.2321, 0.9409, 0.3465, 0.7372, 0.3465, 0.7372, 0.3465, 0.7372, 0.3465, 0.7372, 0.3605, 0.7261, 0.3605, 0.7261, 0.3633, 0.7205, 0.3633, 0.7205, 0.62, 0.913, 0.6284, 0.9047, 0.634, 0.9158, 0.6284, 0.9214, 0.6228, 0.9465, 0.634, 0.9158, 0.6674, 0.9214, 0.6507, 0.9633, 0.6228, 0.9298, 0.6228, 0.9382, 0.6088, 0.9382, 0.6116, 0.9242, 0.5698, 0.9019, 0.5809, 0.9075, 0.5754, 0.9186, 0.567, 0.9158, 0.634, 0.9605, 0.6423, 0.9633, 0.6423, 0.9744, 0.6284, 0.9716, 0.6591, 0.9605, 0.6674, 0.9549, 0.6758, 0.9633, 0.6674, 0.9716, 0.6228, 0.9465, 0.6284, 0.9549, 0.62, 0.9633, 0.6116, 0.9521, 0.6702, 0.9465, 0.673, 0.9382, 0.6842, 0.9382, 0.6842, 0.9521, 0.634, 0.9158, 0.6507, 0.913, 0.6674, 0.9214, 0.3493, 0.7344, 0.3493, 0.7344, 0.3493, 0.7344, 0.3493, 0.7344, 0.2321, 0.05905, 0.08138, 0.08138, 0.08138, 0.08138, 0.2321, 0.05905, 0.6423, 0.9019, 0.6535, 0.9019, 0.6507, 0.913, 0.6423, 0.913, 0.6702, 0.9465, 0.673, 0.9382, 0.673, 0.9382, 0.6702, 0.9465, 0.6591, 0.9158, 0.6674, 0.9214, 0.6674, 0.9214, 0.6591, 0.9158, 0.634, 0.9158, 0.6284, 0.9214, 0.6284, 0.9214, 0.634, 0.9158, 0.6228, 0.9298, 0.6228, 0.9382, 0.6228, 0.9382, 0.6228, 0.9298, 0.6284, 0.9549, 0.634, 0.9605, 0.634, 0.9605, 0.6284, 0.9549, 0.634, 0.9158, 0.6423, 0.913, 0.6423, 0.913, 0.634, 0.9158, 0.6591, 0.9605, 0.6507, 0.9633, 0.6507, 0.9633, 0.6591, 0.9605, 0.5391, 0.9493, 0.5447, 0.9577, 0.5447, 0.9577, 0.5391, 0.9493, 0.6674, 0.9549, 0.6507, 0.9633, 0.673, 0.9382, 0.6284, 0.9549, 0.634, 0.9605, 0.634, 0.9605, 0.6284, 0.9549, 0.6228, 0.9465, 0.6228, 0.9298, 0.634, 0.9158, 0.6284, 0.9214, 0.6228, 0.9298, 0.6228, 0.9298, 0.6284, 0.9214, 0.6507, 0.9633, 0.634, 0.9605, 0.6228, 0.9465, 0.7763, 0.7763, 0.9409, 0.7679, 0.9186, 0.9186, 0.7679, 0.9409, 0.6284, 0.9214, 0.6228, 0.9298, 0.6116, 0.9242, 0.62, 0.913, 0.5586, 0.9661, 0.567, 0.9661, 0.5698, 0.9772, 0.5558, 0.9772, 0.62, 0.913, 0.6284, 0.9047, 0.634, 0.9158, 0.6284, 0.9214, 0.5391, 0.9493, 0.5502, 0.9186, 0.5809, 0.9242, 0.567, 0.9661, 0.6674, 0.9549, 0.6702, 0.9465, 0.6842, 0.9521, 0.6758, 0.9633, 0.6284, 0.9549, 0.634, 0.9605, 0.6284, 0.9716, 0.62, 0.9633, 0.05068, 0.5, 0.05905, 0.2321, 0.05905, 0.2321, 0.05068, 0.5, 0.6228, 0.9465, 0.6284, 0.9549, 0.62, 0.9633, 0.6116, 0.9521, 0.5586, 0.9158, 0.5502, 0.9186, 0.5447, 0.9075, 0.5558, 0.9019, 0.6228, 0.9298, 0.6284, 0.9214, 0.6284, 0.9214, 0.6228, 0.9298, 0.6507, 0.9633, 0.6591, 0.9605, 0.6591, 0.9605, 0.6507, 0.9633, 0.3465, 0.7372, 0.3465, 0.7372, 0.3493, 0.7372, 0.3493, 0.7372, 0.6507, 0.9633, 0.6674, 0.9214, 0.673, 0.9382, 0.634, 0.9158, 0.6423, 0.913, 0.6507, 0.913, 0.6674, 0.9549, 0.6702, 0.9465, 0.6702, 0.9465, 0.6674, 0.9549, 0.673, 0.9382, 0.6702, 0.9298, 0.6702, 0.9298, 0.673, 0.9382, 0.5865, 0.9493, 0.5893, 0.9409, 0.5893, 0.9409, 0.5865, 0.9493, 0.6507, 0.9633, 0.6423, 0.9633, 0.634, 0.9605, 0.6228, 0.9465, 0.6228, 0.9382, 0.6228, 0.9298, 0.6674, 0.9549, 0.6591, 0.9605, 0.6507, 0.9633, 0.6228, 0.9298, 0.6284, 0.9214, 0.634, 0.9158, 0.6674, 0.9214, 0.6702, 0.9298, 0.673, 0.9382, 0.6702, 0.9465, 0.6674, 0.9549, 0.673, 0.9382, 0.634, 0.9605, 0.6284, 0.9549, 0.6228, 0.9465, 0.6507, 0.913, 0.6591, 0.9158, 0.6674, 0.9214, 0.6507, 0.9633, 0.6228, 0.9465, 0.634, 0.9158, 0.6674, 0.9214, 0.6507, 0.9633, 0.634, 0.9605, 0.6228, 0.9465, 0.6228, 0.9382, 0.6228, 0.9465, 0.6116, 0.9521, 0.6088, 0.9382, 0.6702, 0.9465, 0.673, 0.9382, 0.6842, 0.9382, 0.6842, 0.9521, 0.6591, 0.9158, 0.6507, 0.913, 0.6535, 0.9019, 0.6674, 0.9047, 0.6423, 0.9633, 0.6507, 0.9633, 0.6535, 0.9744, 0.6423, 0.9744, 0.6228, 0.9382, 0.6228, 0.9465, 0.6116, 0.9521, 0.6088, 0.9382, 0.6535, 0.9744, 0.6423, 0.9744, 0.6423, 0.9633, 0.6507, 0.9633, 0.5335, 0.9158, 0.5447, 0.9075, 0.5502, 0.9186, 0.5447, 0.9242, 0.6674, 0.9214, 0.6591, 0.9158, 0.6674, 0.9047, 0.6758, 0.913, 0.6284, 0.9214, 0.6228, 0.9298, 0.6116, 0.9242, 0.62, 0.913, 0.6702, 0.9298, 0.6674, 0.9214, 0.6758, 0.913, 0.6842, 0.9242, 0.3465, 0.7372, 0.3465, 0.7372, 0.3465, 0.7372, 0.3465, 0.7372, 0.6591, 0.9158, 0.6507, 0.913, 0.6507, 0.913, 0.6591, 0.9158, 0.673, 0.9382, 0.6702, 0.9298, 0.6842, 0.9242, 0.6842, 0.9382, 0.6228, 0.9465, 0.6284, 0.9549, 0.6284, 0.9549, 0.6228, 0.9465, 0.6284, 0.9549, 0.634, 0.9605, 0.6284, 0.9716, 0.62, 0.9633, 0.5977, 0.9521, 0.5921, 0.9633, 0.5809, 0.9577, 0.5865, 0.9493, 0.634, 0.9158, 0.6284, 0.9214, 0.6284, 0.9214, 0.634, 0.9158, 0.634, 0.9158, 0.6423, 0.913, 0.6423, 0.913, 0.634, 0.9158, 0.6228, 0.9298, 0.6228, 0.9382, 0.6228, 0.9382, 0.6228, 0.9298, 0.6507, 0.9633, 0.6591, 0.9605, 0.6591, 0.9605, 0.6507, 0.9633, 0.6674, 0.9549, 0.6702, 0.9465, 0.6702, 0.9465, 0.6674, 0.9549, 0.673, 0.9382, 0.6702, 0.9465, 0.6702, 0.9465, 0.673, 0.9382, 0.6674, 0.9549, 0.6591, 0.9605, 0.6591, 0.9605, 0.6674, 0.9549, 0.6507, 0.9633, 0.6591, 0.9605, 0.6674, 0.9716, 0.6535, 0.9744, 0.6507, 0.9633, 0.6591, 0.9605, 0.6591, 0.9605, 0.6507, 0.9633, 0.6674, 0.9549, 0.6507, 0.9633, 0.673, 0.9382, 0.6674, 0.9549, 0.6591, 0.9605, 0.6591, 0.9605, 0.6674, 0.9549, 0.673, 0.9382, 0.6702, 0.9298, 0.6702, 0.9298, 0.673, 0.9382, 0.6228, 0.9465, 0.6228, 0.9298, 0.634, 0.9158, 0.634, 0.9158, 0.6507, 0.913, 0.6674, 0.9214, 0.6674, 0.9716, 0.6535, 0.9744, 0.6507, 0.9633, 0.6591, 0.9605, 0.634, 0.9158, 0.6284, 0.9214, 0.62, 0.913, 0.6284, 0.9047, 0.6228, 0.9298, 0.6228, 0.9382, 0.6088, 0.9382, 0.6116, 0.9242, 0.6842, 0.9521, 0.6758, 0.9633, 0.6674, 0.9549, 0.6702, 0.9465, 0.6814, 0.9884, 0.6814, 0.9884, 0.6814, 0.9912, 0.6814, 0.9912, 0.6284, 0.9214, 0.6228, 0.9298, 0.6228, 0.9298, 0.6284, 0.9214, 0.6284, 0.9214, 0.6228, 0.9298, 0.6228, 0.9298, 0.6284, 0.9214, 0.6507, 0.9633, 0.6674, 0.9214, 0.673, 0.9382, 0.6507, 0.9633, 0.6423, 0.9633, 0.634, 0.9605, 0.634, 0.9605, 0.6284, 0.9549, 0.6284, 0.9549, 0.634, 0.9605, 0.5502, 0.9186, 0.5586, 0.9158, 0.5586, 0.9158, 0.5502, 0.9186, 0.6228, 0.9465, 0.6228, 0.9382, 0.6228, 0.9298, 0.6674, 0.9549, 0.6591, 0.9605, 0.6507, 0.9633, 0.6702, 0.9465, 0.6674, 0.9549, 0.673, 0.9382, 0.6674, 0.9214, 0.6702, 0.9298, 0.673, 0.9382, 0.634, 0.9158, 0.6423, 0.913, 0.6507, 0.913, 0.6228, 0.9298, 0.6284, 0.9214, 0.634, 0.9158, 0.634, 0.9605, 0.6284, 0.9549, 0.6228, 0.9465, 0.6507, 0.913, 0.6591, 0.9158, 0.6674, 0.9214, 0.9409, 0.2321, 0.7763, 0.2237, 0.7679, 0.05905, 0.9186, 0.08138, 0.6507, 0.9633, 0.6674, 0.9214, 0.673, 0.9382, 0.6758, 0.9633, 0.6674, 0.9716, 0.6591, 0.9605, 0.6674, 0.9549, 0.6674, 0.9214, 0.6591, 0.9158, 0.6674, 0.9047, 0.6758, 0.913, 0.62, 0.913, 0.6284, 0.9047, 0.634, 0.9158, 0.6284, 0.9214, 0.6591, 0.9605, 0.6674, 0.9549, 0.6758, 0.9633, 0.6674, 0.9716, 0.634, 0.9158, 0.6284, 0.9214, 0.6284, 0.9214, 0.634, 0.9158, 0.6702, 0.9298, 0.6674, 0.9214, 0.6674, 0.9214, 0.6702, 0.9298, 0.6116, 0.9521, 0.6088, 0.9382, 0.6228, 0.9382, 0.6228, 0.9465, 0.6228, 0.9298, 0.6228, 0.9382, 0.6088, 0.9382, 0.6116, 0.9242, 0.6702, 0.9465, 0.673, 0.9382, 0.6842, 0.9382, 0.6842, 0.9521, 0.6674, 0.9549, 0.6507, 0.9633, 0.673, 0.9382, 0.6423, 0.913, 0.634, 0.9158, 0.6284, 0.9047, 0.6423, 0.9019, 0.6507, 0.913, 0.6423, 0.913, 0.6423, 0.9019, 0.6535, 0.9019, 0.634, 0.9605, 0.6423, 0.9633, 0.6423, 0.9633, 0.634, 0.9605, 0.6591, 0.9605, 0.6674, 0.9549, 0.6674, 0.9549, 0.6591, 0.9605, 0.6702, 0.9465, 0.673, 0.9382, 0.673, 0.9382, 0.6702, 0.9465, 0.7679, 0.9409, 0.9186, 0.9186, 0.9186, 0.9186, 0.7679, 0.9409, 0.6674, 0.9214, 0.6591, 0.9158, 0.6591, 0.9158, 0.6674, 0.9214, 0.6228, 0.9465, 0.6284, 0.9549, 0.6284, 0.9549, 0.6228, 0.9465, 0.6674, 0.9549, 0.6591, 0.9605, 0.6591, 0.9605, 0.6674, 0.9549, 0.6228, 0.9298, 0.6228, 0.9382, 0.6228, 0.9382, 0.6228, 0.9298, 0.6674, 0.9214, 0.6591, 0.9158, 0.6674, 0.9047, 0.6758, 0.913, 0.3493, 0.7344, 0.3493, 0.7344, 0.3493, 0.7344, 0.3493, 0.7344, 0.6507, 0.9633, 0.6423, 0.9633, 0.6423, 0.9633, 0.6507, 0.9633, 0.6228, 0.9465, 0.6228, 0.9298, 0.634, 0.9158, 0.634, 0.9158, 0.6507, 0.913, 0.6674, 0.9214, 0.6535, 0.9019, 0.6674, 0.9047, 0.6591, 0.9158, 0.6507, 0.913, 0.6702, 0.9298, 0.6674, 0.9214, 0.6758, 0.913, 0.6842, 0.9242, 0.6423, 0.913, 0.634, 0.9158, 0.6284, 0.9047, 0.6423, 0.9019, 0.6284, 0.9214, 0.6228, 0.9298, 0.6116, 0.9242, 0.62, 0.913, 0.6228, 0.9465, 0.6284, 0.9549, 0.62, 0.9633, 0.6116, 0.9521, 0.6674, 0.9549, 0.6702, 0.9465, 0.6842, 0.9521, 0.6758, 0.9633, 0.673, 0.9382, 0.6702, 0.9298, 0.6842, 0.9242, 0.6842, 0.9382, 0.567, 0.9158, 0.5586, 0.9158, 0.5558, 0.9019, 0.5698, 0.9019, 0.6674, 0.9214, 0.6702, 0.9298, 0.6702, 0.9298, 0.6674, 0.9214, 0.6507, 0.9633, 0.634, 0.9605, 0.6228, 0.9465, 0.6674, 0.9214, 0.6702, 0.9298, 0.673, 0.9382, 0.6228, 0.9382, 0.6228, 0.9465, 0.6228, 0.9465, 0.6228, 0.9382, 0.634, 0.9605, 0.6423, 0.9633, 0.6423, 0.9633, 0.634, 0.9605, 0.673, 0.9382, 0.6702, 0.9298, 0.6702, 0.9298, 0.673, 0.9382, 0.5865, 0.9326, 0.5809, 0.9242, 0.5809, 0.9242, 0.5865, 0.9326, 0.634, 0.9158, 0.6423, 0.913, 0.6423, 0.913, 0.634, 0.9158, 0.6228, 0.9298, 0.6284, 0.9214, 0.634, 0.9158, 0.6507, 0.9633, 0.6423, 0.9633, 0.634, 0.9605, 0.6228, 0.9465, 0.6228, 0.9382, 0.6228, 0.9298, 0.6507, 0.913, 0.6591, 0.9158, 0.6674, 0.9214, 0.634, 0.9605, 0.6284, 0.9549, 0.6228, 0.9465, 0.6674, 0.9549, 0.6591, 0.9605, 0.6507, 0.9633, 0.6702, 0.9465, 0.6674, 0.9549, 0.673, 0.9382, 0.634, 0.9158, 0.6423, 0.913, 0.6507, 0.913, 0.6842, 0.9242, 0.6842, 0.9382, 0.673, 0.9382, 0.6702, 0.9298, 0.6842, 0.9521, 0.6758, 0.9633, 0.6674, 0.9549, 0.6702, 0.9465, 0.6284, 0.9549, 0.634, 0.9605, 0.6284, 0.9716, 0.62, 0.9633, 0.6758, 0.913, 0.6842, 0.9242, 0.6702, 0.9298, 0.6674, 0.9214, 0.6423, 0.9633, 0.6507, 0.9633, 0.6535, 0.9744, 0.6423, 0.9744, 0.6423, 0.9744, 0.6284, 0.9716, 0.634, 0.9605, 0.6423, 0.9633, 0.6591, 0.9605, 0.6674, 0.9549, 0.6758, 0.9633, 0.6674, 0.9716, 0.6423, 0.9744, 0.6284, 0.9716, 0.634, 0.9605, 0.6423, 0.9633, 0.5558, 0.9772, 0.5447, 0.9716, 0.5502, 0.9633, 0.5586, 0.9661, 0.6228, 0.9382, 0.6228, 0.9465, 0.6228, 0.9465, 0.6228, 0.9382, 0.62, 0.9633, 0.6116, 0.9521, 0.6228, 0.9465, 0.6284, 0.9549, 0.6507, 0.9633, 0.6674, 0.9214, 0.673, 0.9382, 0.9856, 0.000447, 0.9968, 0.000447, 0.9968, 0.7037, 0.9856, 0.7037, 0.634, 0.9158, 0.6507, 0.913, 0.6674, 0.9214, 0.6674, 0.9549, 0.6702, 0.9465, 0.6702, 0.9465, 0.6674, 0.9549, 0.06464, 0.3521, 0.06464, 0.3521, 0.06464, 0.3493, 0.06464, 0.3493, 0.6507, 0.9633, 0.6228, 0.9465, 0.634, 0.9158, 0.6674, 0.9214, 0.6702, 0.9465, 0.673, 0.9382, 0.6842, 0.9382, 0.6842, 0.9521, 0.5363, 0.9409, 0.5391, 0.9493, 0.5279, 0.9521, 0.5251, 0.9409, 0.6702, 0.9298, 0.6674, 0.9214, 0.6674, 0.9214, 0.6702, 0.9298, 0.6423, 0.913, 0.634, 0.9158, 0.634, 0.9158, 0.6423, 0.913, 0.6284, 0.9549, 0.6228, 0.9465, 0.6228, 0.9465, 0.6284, 0.9549, 0.6228, 0.9465, 0.6228, 0.9382, 0.6228, 0.9382, 0.6228, 0.9465, 0.6591, 0.9158, 0.6507, 0.913, 0.6507, 0.913, 0.6591, 0.9158, 0.634, 0.9158, 0.6284, 0.9214, 0.6284, 0.9214, 0.634, 0.9158, 0.634, 0.9605, 0.6423, 0.9633, 0.6423, 0.9744, 0.6284, 0.9716, 0.5502, 0.9633, 0.5586, 0.9661, 0.5586, 0.9661, 0.5502, 0.9633, 0.6284, 0.9549, 0.634, 0.9605, 0.634, 0.9605, 0.6284, 0.9549, 0.634, 0.9605, 0.6423, 0.9633, 0.6423, 0.9633, 0.634, 0.9605, 0.6228, 0.9465, 0.6228, 0.9298, 0.634, 0.9158, 0.6507, 0.9633, 0.634, 0.9605, 0.6228, 0.9465, 0.2237, 0.7763, 0.05905, 0.7679, 0.05068, 0.5, 0.2209, 0.5, 0.6423, 0.913, 0.634, 0.9158, 0.6284, 0.9047, 0.6423, 0.9019, 0.6674, 0.9214, 0.6591, 0.9158, 0.6674, 0.9047, 0.6758, 0.913, 0.6228, 0.9382, 0.6228, 0.9465, 0.6116, 0.9521, 0.6088, 0.9382, 0.6842, 0.9242, 0.6842, 0.9382, 0.673, 0.9382, 0.6702, 0.9298, 0.6423, 0.913, 0.634, 0.9158, 0.6284, 0.9047, 0.6423, 0.9019, 0.6228, 0.9382, 0.6228, 0.9298, 0.6228, 0.9298, 0.6228, 0.9382, 0.6702, 0.9298, 0.673, 0.9382, 0.673, 0.9382, 0.6702, 0.9298, 0.6674, 0.9549, 0.6507, 0.9633, 0.673, 0.9382, 0.634, 0.9158, 0.6423, 0.913, 0.6507, 0.913, 0.6591, 0.9158, 0.6674, 0.9214, 0.6674, 0.9214, 0.6591, 0.9158, 0.6591, 0.9158, 0.6507, 0.913, 0.6507, 0.913, 0.6591, 0.9158, 0.6674, 0.9549, 0.6591, 0.9605, 0.6507, 0.9633, 0.6228, 0.9298, 0.6284, 0.9214, 0.634, 0.9158, 0.6674, 0.9214, 0.6702, 0.9298, 0.673, 0.9382, 0.6228, 0.9465, 0.6228, 0.9382, 0.6228, 0.9298, 0.6702, 0.9465, 0.6674, 0.9549, 0.673, 0.9382, 0.6507, 0.9633, 0.6423, 0.9633, 0.634, 0.9605, 0.634, 0.9605, 0.6284, 0.9549, 0.6228, 0.9465, 0.6507, 0.913, 0.6591, 0.9158, 0.6674, 0.9214, 0.6228, 0.9465, 0.634, 0.9158, 0.6674, 0.9214, 0.6507, 0.9633, 0.6228, 0.9298, 0.6228, 0.9382, 0.6088, 0.9382, 0.6116, 0.9242, 0.5447, 0.9577, 0.5502, 0.9633, 0.5447, 0.9716, 0.5335, 0.9633, 0.5335, 0.9633, 0.5279, 0.9521, 0.5391, 0.9493, 0.5447, 0.9577, 0.6591, 0.9158, 0.6507, 0.913, 0.6535, 0.9019, 0.6674, 0.9047, 0.6507, 0.913, 0.6423, 0.913, 0.6423, 0.9019, 0.6535, 0.9019, 0.5809, 0.9716, 0.5698, 0.9772, 0.567, 0.9661, 0.5754, 0.9633, 0.6284, 0.9549, 0.634, 0.9605, 0.6284, 0.9716, 0.62, 0.9633, 0.5754, 0.9633, 0.5809, 0.9577, 0.5921, 0.9633, 0.5809, 0.9716, 0.5809, 0.9242, 0.5754, 0.9186, 0.5809, 0.9075, 0.5921, 0.9158, 0.5502, 0.9186, 0.567, 0.9158, 0.5809, 0.9242, 0.5391, 0.9326, 0.5363, 0.9409, 0.5251, 0.9409, 0.5279, 0.927, 0.6674, 0.9716, 0.6535, 0.9744, 0.6507, 0.9633, 0.6591, 0.9605, 0.567, 0.9661, 0.5502, 0.9633, 0.5391, 0.9493, 0.08138, 0.08138, 0.2321, 0.05905, 0.2237, 0.2237, 0.05905, 0.2321, 0.6423, 0.9633, 0.6507, 0.9633, 0.6535, 0.9744, 0.6423, 0.9744, 0.5, 0.5, 0.7791, 0.5, 0.7763, 0.7763, 0.5, 0.7791, 0.5754, 0.9633, 0.5809, 0.9577, 0.5809, 0.9577, 0.5754, 0.9633, 0.5, 0.05068, 0.7679, 0.05905, 0.7763, 0.2237, 0.5, 0.2209, 0.7791, 0.5, 0.5, 0.5, 0.5, 0.2209, 0.7763, 0.2237, 0.9996, 0.994, 0.6926, 0.994, 0.6926, 0.7205, 0.9996, 0.7205, 0.5754, 0.9186, 0.567, 0.9158, 0.567, 0.9158, 0.5754, 0.9186, 0.5502, 0.9186, 0.5447, 0.9242, 0.5447, 0.9242, 0.5502, 0.9186, 0.5391, 0.9326, 0.5447, 0.9242, 0.5447, 0.9242, 0.5391, 0.9326, 0.6591, 0.9158, 0.6674, 0.9214, 0.6674, 0.9214, 0.6591, 0.9158, 0.5893, 0.9409, 0.5865, 0.9326, 0.5977, 0.927, 0.6005, 0.9409, 0.5809, 0.9577, 0.5865, 0.9493, 0.5865, 0.9493, 0.5809, 0.9577, 0.3633, 0.7205, 0.3633, 0.7205, 0.3633, 0.7205, 0.3633, 0.7205, 0.567, 0.9661, 0.5754, 0.9633, 0.5754, 0.9633, 0.567, 0.9661, 0.5809, 0.9577, 0.567, 0.9661, 0.5893, 0.9409, 0.5865, 0.9493, 0.5893, 0.9409, 0.6005, 0.9409, 0.5977, 0.9521, 0.6674, 0.9716, 0.6535, 0.9744, 0.6507, 0.9633, 0.6591, 0.9605, 0.5921, 0.9158, 0.5977, 0.927, 0.5865, 0.9326, 0.5809, 0.9242, 0.6507, 0.913, 0.6423, 0.913, 0.6423, 0.9019, 0.6535, 0.9019, 0.3493, 0.7372, 0.3465, 0.7372, 0.3465, 0.7372, 0.3493, 0.7372, 0.5363, 0.9409, 0.5391, 0.9493, 0.5391, 0.9493, 0.5363, 0.9409, 0.567, 0.9661, 0.5809, 0.9242, 0.5893, 0.9409, 0.5391, 0.9493, 0.5391, 0.9326, 0.5502, 0.9186, 0.6228, 0.9465, 0.6284, 0.9549, 0.6284, 0.9549, 0.6228, 0.9465, 0.5502, 0.9633, 0.5447, 0.9577, 0.5391, 0.9493, 0.5502, 0.9186, 0.5586, 0.9158, 0.567, 0.9158, 0.5363, 0.9409, 0.5391, 0.9326, 0.5391, 0.9326, 0.5363, 0.9409, 0.5502, 0.9633, 0.5447, 0.9577, 0.5447, 0.9577, 0.5502, 0.9633, 0.5754, 0.9186, 0.5809, 0.9242, 0.5809, 0.9242, 0.5754, 0.9186, 0.567, 0.9158, 0.5754, 0.9186, 0.5809, 0.9242, 0.5809, 0.9242, 0.5865, 0.9326, 0.5893, 0.9409, 0.5865, 0.9493, 0.5809, 0.9577, 0.5893, 0.9409, 0.5809, 0.9577, 0.5754, 0.9633, 0.567, 0.9661, 0.5391, 0.9326, 0.5447, 0.9242, 0.5502, 0.9186, 0.5391, 0.9493, 0.5363, 0.9409, 0.5391, 0.9326, 0.567, 0.9661, 0.5586, 0.9661, 0.5502, 0.9633, 0.3493, 0.7372, 0.3493, 0.7372, 0.3493, 0.7372, 0.3493, 0.7372, 0.6423, 0.9633, 0.6507, 0.9633, 0.6507, 0.9633, 0.6423, 0.9633, 0.6702, 0.9465, 0.6674, 0.9549, 0.6674, 0.9549, 0.6702, 0.9465, 0.9996, 0.994, 0.6926, 0.994, 0.6926, 0.7205, 0.9996, 0.7205, 0.3493, 0.7372, 0.3493, 0.7372, 0.3493, 0.7372, 0.3493, 0.7372, 0.9996, 0.994, 0.6926, 0.994, 0.6926, 0.7205, 0.9996, 0.7205, 0.3465, 0.7372, 0.3493, 0.7372, 0.3493, 0.7372, 0.3465, 0.7372, 0.9996, 0.000447, 0.9996, 0.9996, 0.000447, 0.9996, 0.000447, 0.000447, 0.6507, 0.913, 0.6423, 0.913, 0.6423, 0.913, 0.6507, 0.913, 0.3716, 0.7288, 0.3884, 0.7372, 0.3884, 0.74, 0.3716, 0.7288, 0.3605, 0.7261, 0.3605, 0.7261, 0.3605, 0.7205, 0.3605, 0.7205, 0.6786, 0.9912, 0.6786, 0.9912, 0.6786, 0.9884, 0.6786, 0.9884, 0.634, 0.9605, 0.6423, 0.9633, 0.6423, 0.9633, 0.634, 0.9605, 0.000447, 0.000447, 0.9996, 0.000447, 0.9996, 0.9996, 0.000447, 0.9996, 0.7595, 0.000447, 0.9856, 0.000447, 0.9856, 0.7037, 0.7595, 0.7037, 0.3633, 0.7261, 0.3633, 0.7261, 0.3633, 0.7261, 0.3633, 0.7261, 0.3633, 0.7205, 0.3605, 0.7205, 0.3605, 0.7205, 0.3633, 0.7205, 0.3493, 0.7372, 0.3465, 0.7372, 0.3493, 0.7344, 0.3493, 0.7372, 0.3493, 0.7344, 0.3493, 0.7372, 0.3186, 0.7707, 0.327, 0.7847, 0.00882, 0.9549, 0.3186, 0.7456, 0.00882, 0.9549, 0.4386, 0.02836, 0.3493, 0.7344, 0.3465, 0.7372, 0.3465, 0.7344, 0.00882, 0.9549, 0.05905, 0.01161, 0.4246, 0.00882, 0.3493, 0.7372, 0.3465, 0.7372, 0.3493, 0.7372, 0.3549, 0.5865, 0.3186, 0.7456, 0.4386, 0.02836, 0.4637, 0.874, 0.4833, 0.9968, 0.00882, 0.9549, 0.3493, 0.7372, 0.3493, 0.7344, 0.3493, 0.7372, 0.3493, 0.7372, 0.3493, 0.7372, 0.3465, 0.7372, 0.3549, 0.5865, 0.4386, 0.02836, 0.4721, 0.5028, 0.3493, 0.7372, 0.3493, 0.7344, 0.3493, 0.7372, 0.3437, 0.793, 0.4498, 0.8461, 0.00882, 0.9549, 0.3493, 0.7344, 0.3465, 0.7344, 0.3465, 0.7344, 0.00882, 0.9549, 0.00882, 0.03394, 0.05905, 0.01161, 0.4637, 0.874, 0.4916, 0.9884, 0.4833, 0.9968, 0.3493, 0.7372, 0.3493, 0.7372, 0.3493, 0.7372, 0.3493, 0.7372, 0.3493, 0.7372, 0.3493, 0.7372, 0.3493, 0.7372, 0.3493, 0.7372, 0.3493, 0.7344, 0.3493, 0.7372, 0.3493, 0.7372, 0.3493, 0.7372, 0.3493, 0.7372, 0.3493, 0.7372, 0.3605, 0.7261, 0.3633, 0.7261, 0.3633, 0.7261, 0.3605, 0.7261, 0.06464, 0.3521, 0.06464, 0.3521, 0.06464, 0.3493, 0.06464, 0.3493, 0.3493, 0.7372, 0.3493, 0.7372, 0.3493, 0.7372, 0.3493, 0.7372, 0.6507, 0.9633, 0.6423, 0.9633, 0.6423, 0.9633, 0.6507, 0.9633, 0.6507, 0.913, 0.6423, 0.913, 0.6423, 0.913, 0.6507, 0.913, 0.6926, 0.7205, 0.9996, 0.7205, 0.9996, 0.994, 0.6926, 0.994, 0.3465, 0.7372, 0.3465, 0.7372, 0.3465, 0.7372, 0.3465, 0.7372, 0.4498, 0.8461, 0.4581, 0.8572, 0.00882, 0.9549, 0.3493, 0.7372, 0.3493, 0.7372, 0.3493, 0.7372, 0.3493, 0.7372, 0.3465, 0.7344, 0.3493, 0.7344, 0.3493, 0.7344, 0.3465, 0.7344, 0.366, 0.7205, 0.366, 0.7205, 0.366, 0.7205, 0.366, 0.7205, 0.00882, 0.9549, 0.4246, 0.00882, 0.4386, 0.01719, 0.74, 0.7037, 0.7316, 0.7037, 0.7316, 0.000447, 0.74, 0.000447, 0.3493, 0.7372, 0.3493, 0.7372, 0.3493, 0.7372, 0.3605, 0.7261, 0.3605, 0.7261, 0.3605, 0.7261, 0.3605, 0.7261, 0.9996, 0.000447, 0.9996, 0.9996, 0.000447, 0.9996, 0.000447, 0.000447, 0.4665, 0.5251, 0.3549, 0.5865, 0.4721, 0.5028, 0.3493, 0.7372, 0.3493, 0.7344, 0.3493, 0.7372, 0.06743, 0.3493, 0.06743, 0.3493, 0.06743, 0.3521, 0.06743, 0.3521, 0.3493, 0.7344, 0.3465, 0.7372, 0.3465, 0.7372, 0.3158, 0.7568, 0.3186, 0.7707, 0.00882, 0.9549, 0.3493, 0.7372, 0.3493, 0.7372, 0.3493, 0.7372, 0.4637, 0.874, 0.4972, 0.98, 0.4916, 0.9884, 0.3493, 0.7372, 0.3493, 0.7344, 0.3493, 0.7372, 0.6507, 0.913, 0.6423, 0.913, 0.6423, 0.913, 0.6507, 0.913, 0.4581, 0.8572, 0.4609, 0.8656, 0.00882, 0.9549, 0.3493, 0.7372, 0.3493, 0.7372, 0.3493, 0.7372, 0.3493, 0.7372, 0.4665, 0.5251, 0.4721, 0.5028, 0.4693, 0.514, 0.3633, 0.7205, 0.3633, 0.7205, 0.3633, 0.7205, 0.3633, 0.7205, 0.3493, 0.7372, 0.3493, 0.7344, 0.3493, 0.7372, 0.6926, 0.7205, 0.9996, 0.7205, 0.9996, 0.994, 0.6926, 0.994, 0.327, 0.7847, 0.3437, 0.793, 0.00882, 0.9549, 0.3493, 0.7372, 0.3493, 0.7372, 0.3493, 0.7372, 0.3493, 0.7372, 0.3493, 0.7344, 0.3493, 0.7372, 0.4609, 0.8656, 0.4637, 0.874, 0.00882, 0.9549, 0.3186, 0.7456, 0.3158, 0.7568, 0.00882, 0.9549, 0.3493, 0.7372, 0.3493, 0.7372, 0.3493, 0.7372, 0.3493, 0.7372, 0.3493, 0.7372, 0.3493, 0.7344, 0.3493, 0.7372, 0.3493, 0.7344, 0.3465, 0.7372, 0.3465, 0.7372, 0.00882, 0.9549, 0.4386, 0.01719, 0.4386, 0.02836, 0.3493, 0.7372, 0.3493, 0.7372, 0.3493, 0.7372, 0.3493, 0.7372, 0.3158, 0.7428, 0.4358, 0.02277, 0.00882, 0.9521, 0.3158, 0.7679, 0.00882, 0.9521, 0.3242, 0.7819, 0.3605, 0.7233, 0.3605, 0.7233, 0.3605, 0.7233, 0.3605, 0.7233, 0.3605, 0.7233, 0.366, 0.7205, 0.3605, 0.7233, 0.366, 0.7233, 0.366, 0.7205, 0.00882, 0.9521, 0.4219, 0.006029, 0.05905, 0.006029, 0.3521, 0.5837, 0.4358, 0.02277, 0.3158, 0.7428, 0.3633, 0.7205, 0.3605, 0.7233, 0.366, 0.7205, 0.3605, 0.7205, 0.3605, 0.7205, 0.3605, 0.7233, 0.4609, 0.8712, 0.00882, 0.9521, 0.4805, 0.994, 0.3521, 0.5837, 0.4693, 0.4972, 0.4358, 0.02277, 0.3633, 0.7205, 0.366, 0.7205, 0.3633, 0.7205, 0.3605, 0.7205, 0.3605, 0.7205, 0.3605, 0.7233, 0.3409, 0.7902, 0.00882, 0.9521, 0.447, 0.8433, 0.3605, 0.7233, 0.366, 0.7233, 0.366, 0.7233, 0.00882, 0.9521, 0.05905, 0.006029, 0.00882, 0.03115, 0.3605, 0.7205, 0.3605, 0.7205, 0.3605, 0.7205, 0.4609, 0.8712, 0.4888, 0.9884, 0.4944, 0.9772, 0.06185, 0.3493, 0.06464, 0.3493, 0.06464, 0.3521, 0.06185, 0.3521, 0.3605, 0.7205, 0.3605, 0.7205, 0.3605, 0.7233, 0.3493, 0.7372, 0.3493, 0.7372, 0.3493, 0.7372, 0.3493, 0.7372, 0.366, 0.7261, 0.366, 0.7261, 0.366, 0.7261, 0.366, 0.7261, 0.567, 0.9661, 0.5586, 0.9661, 0.5586, 0.9661, 0.567, 0.9661, 0.6814, 0.9912, 0.6786, 0.9912, 0.6786, 0.9884, 0.6814, 0.9884, 0.3633, 0.7261, 0.366, 0.7261, 0.366, 0.7261, 0.3633, 0.7261, 0.06185, 0.3521, 0.06185, 0.3521, 0.06185, 0.3493, 0.06185, 0.3493, 0.3633, 0.7261, 0.3633, 0.7261, 0.3633, 0.7261, 0.3633, 0.7261, 0.447, 0.8433, 0.00882, 0.9521, 0.4553, 0.8544, 0.3688, 0.7288, 0.3688, 0.7288, 0.3688, 0.7288, 0.3688, 0.7288, 0.3493, 0.7372, 0.3493, 0.7372, 0.3493, 0.7372, 0.3493, 0.7372, 0.3633, 0.7205, 0.3633, 0.7205, 0.3633, 0.7205, 0.3633, 0.7205, 0.6507, 0.9633, 0.6423, 0.9633, 0.6423, 0.9633, 0.6507, 0.9633, 0.3605, 0.7233, 0.366, 0.7205, 0.366, 0.7205, 0.3633, 0.7205, 0.3605, 0.7205, 0.3605, 0.7205, 0.3633, 0.7205, 0.4637, 0.5223, 0.4693, 0.4972, 0.3521, 0.5837, 0.3633, 0.7205, 0.3633, 0.7205, 0.3633, 0.7205, 0.3633, 0.7205, 0.3465, 0.7372, 0.3465, 0.7372, 0.3465, 0.7372, 0.3465, 0.7372, 0.3633, 0.7205, 0.3633, 0.7205, 0.3633, 0.7205, 0.313, 0.754, 0.00882, 0.9521, 0.3158, 0.7679, 0.3633, 0.7205, 0.366, 0.7205, 0.366, 0.7205, 0.3633, 0.7205, 0.00882, 0.9521, 0.4358, 0.01161, 0.4219, 0.006029, 0.3605, 0.7233, 0.3605, 0.7233, 0.3605, 0.7233, 0.4609, 0.8712, 0.4805, 0.994, 0.4888, 0.9884, 0.3605, 0.7205, 0.3605, 0.7205, 0.3605, 0.7205, 0.3242, 0.7819, 0.00882, 0.9521, 0.3409, 0.7902, 0.6507, 0.913, 0.6423, 0.913, 0.6423, 0.913, 0.6507, 0.913, 0.3605, 0.7205, 0.3605, 0.7205, 0.3605, 0.7233, 0.3605, 0.7261, 0.3605, 0.7261, 0.3605, 0.7261, 0.3605, 0.7261, 0.3633, 0.7205, 0.3633, 0.7205, 0.3633, 0.7205, 0.3884, 0.7344, 0.3688, 0.7261, 0.3688, 0.7261, 0.3884, 0.7344, 0.4581, 0.8628, 0.00882, 0.9521, 0.4609, 0.8712, 0.06464, 0.3493, 0.06743, 0.3493, 0.06743, 0.3521, 0.06464, 0.3521, 0.3605, 0.7233, 0.3605, 0.7205, 0.3605, 0.7233, 0.4637, 0.5223, 0.4665, 0.5112, 0.4693, 0.4972, 0.4553, 0.8544, 0.00882, 0.9521, 0.4581, 0.8628, 0.3605, 0.7205, 0.3605, 0.7205, 0.3605, 0.7233, 0.3605, 0.7233, 0.3605, 0.7233, 0.3605, 0.7233, 0.9996, 0.7205, 0.9996, 0.994, 0.6926, 0.994, 0.6926, 0.7205, 0.3158, 0.7428, 0.00882, 0.9521, 0.313, 0.754, 0.00882, 0.9521, 0.4358, 0.02277, 0.4358, 0.01161, 0.3688, 0.7288, 0.3716, 0.7288, 0.3716, 0.7288, 0.3688, 0.7288, 0.3605, 0.7233, 0.366, 0.7205, 0.366, 0.7205, 0.567, 0.9158, 0.5586, 0.9158, 0.5586, 0.9158, 0.567, 0.9158, 0.06743, 0.3493, 0.06464, 0.3493, 0.06464, 0.3437, 0.06743, 0.3437, 0.000447, 0.9996, 0.000447, 0.000447, 0.9996, 0.000447, 0.9996, 0.9996, 0.06185, 0.3521, 0.06185, 0.3521, 0.06185, 0.3493, 0.06185, 0.3493, 0.3605, 0.7261, 0.3605, 0.7261, 0.3605, 0.7261, 0.3605, 0.7261, 0.06185, 0.3493, 0.06185, 0.3493, 0.06185, 0.3521, 0.06185, 0.3521, 0.74, 0.000447, 0.7595, 0.000447, 0.7595, 0.7037, 0.74, 0.7037, 0.3493, 0.7344, 0.3493, 0.7344, 0.3493, 0.7344, 0.3493, 0.7344, 0.06185, 0.3521, 0.06185, 0.3521, 0.06185, 0.3493, 0.06185, 0.3493, 0.06185, 0.3493, 0.06185, 0.3493, 0.06185, 0.3521, 0.06185, 0.3521, 0.7679, 0.05905, 0.5, 0.05068, 0.5, 0.05068, 0.7679, 0.05905, 0.06185, 0.3521, 0.06185, 0.3521, 0.06185, 0.3493, 0.06185, 0.3493])
me_theend.materials.append(mat_theendmarquee)
me_theend.materials.append(mat_theendmonitor)
me_theend.materials.append(mat_theendglass)
me_theend.materials.append(mat_theendbezel)
me_theend.materials.append(mat_theendall)
me_theend.use_remesh_fix_poles = True
me_theend.use_remesh_preserve_attributes = False
me_theend.update()

# ---- objects
ob_theend = bpy.data.objects.new('theend', me_theend)

# ---- transforms, parenting, visibility, modifiers, constraints
ob_theend.location = (0.005744, -0.2975, 1.03)
ob_theend.rotation_euler = (1.571, 0.0, 0.0)
_m = ob_theend.modifiers.new('Auto Smooth', 'NODES')
_m.node_group = ng_auto_smooth
_gi = [s.identifier for s in ng_auto_smooth.interface.items_tree if s.item_type == 'SOCKET' and s.in_out == 'INPUT']
_m[_gi[1]] = 1.047  # Angle
_m = ob_theend.modifiers.new('WeightedNormal', 'WEIGHTED_NORMAL')
_m.keep_sharp = True

# ---- collection membership
scene.collection.objects.link(ob_theend)

# ---- scene / render settings (as saved in the file)
scene.frame_start = 1; scene.frame_end = 250; scene.frame_set(1)
scene.render.engine = 'BLENDER_EEVEE_NEXT'
scene.cycles.use_denoising = False
scene.cycles.samples = 128
scene.cycles.sampling_pattern = 'TABULATED_SOBOL'
scene.cycles.use_adaptive_sampling = False
scene.cycles.use_light_tree = False
scene.view_settings.view_transform = 'Filmic'
bpy.context.view_layer.update()

# ---- added for rendering (the .blend has no active camera and no usable light): camera, sun
cam_auto = bpy.data.cameras.new('AutoCamera')
cam_auto.lens = 50.0
cam_auto.sensor_width = 36.0
cam_auto.clip_end = 1000.0
ob_auto_camera = bpy.data.objects.new('AutoCamera', cam_auto)
scene.collection.objects.link(ob_auto_camera)
ob_auto_camera.location = (1.94404, -2.38078, 2.44184)
ob_auto_camera.rotation_euler = (1.09748, -7.21219e-08, 0.694738)
scene.camera = ob_auto_camera
light_auto_sun = bpy.data.lights.new('AutoSun', 'SUN')
light_auto_sun.energy = 3.0
light_auto_sun.angle = 0.0523599
ob_auto_sun = bpy.data.objects.new('AutoSun', light_auto_sun)
scene.collection.objects.link(ob_auto_sun)
ob_auto_sun.rotation_euler = (0.872665, 0.174533, 0.523599)
bpy.context.view_layer.update()
